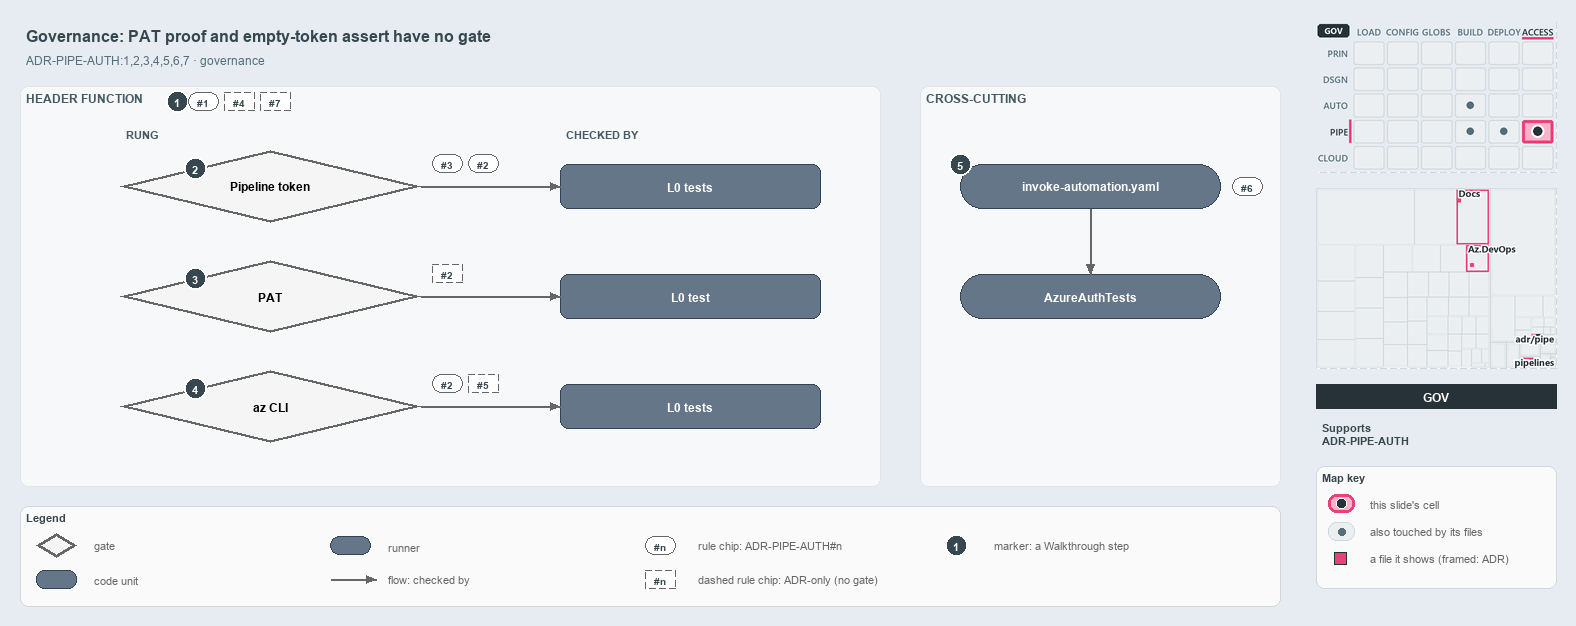

The diagram above was exported from draw.io. Its source (the exported page's mxGraphModel, read from the mxfile embedded in the PNG):
<mxGraphModel dx="1024" dy="768" grid="0" gridSize="10" guides="1" tooltips="1" connect="1" arrows="1" fold="1" page="1" pageScale="1" pageWidth="1572" pageHeight="620" background="#E6ECF2" math="0" shadow="0">
  <root>
    <mxCell id="0" />
    <mxCell id="1" parent="0" />
    <mxCell id="title" value="Governance: PAT proof and empty-token assert have no gate" style="text;html=1;align=left;verticalAlign=middle;fontSize=16;fontStyle=1;fontColor=#37474F;" vertex="1" parent="1">
      <mxGeometry x="20" y="14" width="1260" height="30" as="geometry" />
    </mxCell>
    <mxCell id="subtitle" value="ADR-PIPE-AUTH:1,2,3,4,5,6,7 &amp;#183; governance" style="text;html=1;align=left;verticalAlign=middle;fontSize=12;fontColor=#546E7A;" vertex="1" parent="1">
      <mxGeometry x="20" y="44" width="1240" height="20" as="geometry" />
    </mxCell>
    <mxCell id="band" value="HEADER FUNCTION" style="rounded=1;html=1;arcSize=3;fillColor=#F6F8FA;strokeColor=#E1E4E8;verticalAlign=top;align=left;spacingLeft=8;fontStyle=1;fontSize=12;fontColor=#455A64;" vertex="1" parent="1">
      <mxGeometry x="20" y="80" width="860" height="400" as="geometry" />
    </mxCell>
    <mxCell id="mark-1" value="1" style="ellipse;html=1;fillColor=#37474F;strokeColor=#FFFFFF;strokeWidth=2;fontColor=#FFFFFF;fontStyle=1;fontSize=11;" vertex="1" parent="1">
      <mxGeometry x="166" y="84" width="22" height="22" as="geometry" />
    </mxCell>
    <mxCell id="chip-1" value="#1" style="rounded=1;arcSize=50;whiteSpace=wrap;html=1;fillColor=#FFFFFF;strokeColor=#666666;fontColor=#37474F;fontStyle=1;fontSize=10.5;" vertex="1" parent="1">
      <mxGeometry x="188" y="86" width="30" height="18" as="geometry" />
    </mxCell>
    <mxCell id="chip-4" value="#4" style="rounded=1;arcSize=50;whiteSpace=wrap;html=1;fillColor=#FFFFFF;strokeColor=#666666;fontColor=#37474F;fontStyle=1;fontSize=10.5;dashed=1;" vertex="1" parent="1">
      <mxGeometry x="224" y="86" width="30" height="18" as="geometry" />
    </mxCell>
    <mxCell id="chip-7" value="#7" style="rounded=1;arcSize=50;whiteSpace=wrap;html=1;fillColor=#FFFFFF;strokeColor=#666666;fontColor=#37474F;fontStyle=1;fontSize=10.5;dashed=1;" vertex="1" parent="1">
      <mxGeometry x="260" y="86" width="30" height="18" as="geometry" />
    </mxCell>
    <mxCell id="col-rung" value="RUNG" style="text;html=1;align=left;verticalAlign=middle;fontSize=11;fontStyle=1;fontColor=#455A64;" vertex="1" parent="1">
      <mxGeometry x="120" y="118" width="120" height="18" as="geometry" />
    </mxCell>
    <mxCell id="col-checked" value="CHECKED BY" style="text;html=1;align=left;verticalAlign=middle;fontSize=11;fontStyle=1;fontColor=#455A64;" vertex="1" parent="1">
      <mxGeometry x="560" y="118" width="120" height="18" as="geometry" />
    </mxCell>
    <mxCell id="g-pipeline" value="&lt;b&gt;Pipeline token&lt;/b&gt;" style="rhombus;whiteSpace=wrap;html=1;fillColor=#f5f5f5;strokeColor=#666666;strokeWidth=3;fontSize=12;" vertex="1" parent="1">
      <mxGeometry x="120" y="144" width="300" height="72" as="geometry" />
    </mxCell>
    <mxCell id="mark-2" value="2" style="ellipse;html=1;fillColor=#37474F;strokeColor=#FFFFFF;strokeWidth=2;fontColor=#FFFFFF;fontStyle=1;fontSize=11;" vertex="1" parent="1">
      <mxGeometry x="184.0" y="151.0" width="22" height="22" as="geometry" />
    </mxCell>
    <mxCell id="chip-g-pipeline-0" value="#3" style="rounded=1;arcSize=50;whiteSpace=wrap;html=1;fillColor=#FFFFFF;strokeColor=#666666;fontColor=#37474F;fontStyle=1;fontSize=10.5;" vertex="1" parent="1">
      <mxGeometry x="432" y="148" width="30" height="18" as="geometry" />
    </mxCell>
    <mxCell id="chip-g-pipeline-1" value="#2" style="rounded=1;arcSize=50;whiteSpace=wrap;html=1;fillColor=#FFFFFF;strokeColor=#666666;fontColor=#37474F;fontStyle=1;fontSize=10.5;" vertex="1" parent="1">
      <mxGeometry x="468" y="148" width="30" height="18" as="geometry" />
    </mxCell>
    <mxCell id="t-pipeline" value="&lt;b&gt;L0 tests&lt;/b&gt;" style="rounded=1;whiteSpace=wrap;html=1;arcSize=20;fillColor=#647687;strokeColor=#314354;fontSize=12;fontColor=#FFFFFF;" vertex="1" parent="1">
      <mxGeometry x="560" y="158" width="260" height="44" as="geometry" />
    </mxCell>
    <mxCell id="p-e-g-pipeline-t-pipeline-a" value="" style="text;html=1;strokeColor=none;fillColor=none;" vertex="1" parent="1">
      <mxGeometry x="420" y="180" width="1" height="1" as="geometry" />
    </mxCell>
    <mxCell id="p-e-g-pipeline-t-pipeline-b" value="" style="text;html=1;strokeColor=none;fillColor=none;" vertex="1" parent="1">
      <mxGeometry x="560" y="180" width="1" height="1" as="geometry" />
    </mxCell>
    <mxCell id="e-g-pipeline-t-pipeline" value="" style="edgeStyle=orthogonalEdgeStyle;rounded=1;html=1;fontSize=10;endArrow=block;strokeColor=#666666;" edge="1" parent="1" source="p-e-g-pipeline-t-pipeline-a" target="p-e-g-pipeline-t-pipeline-b">
      <mxGeometry relative="1" as="geometry" />
    </mxCell>
    <mxCell id="g-pat" value="&lt;b&gt;PAT&lt;/b&gt;" style="rhombus;whiteSpace=wrap;html=1;fillColor=#f5f5f5;strokeColor=#666666;strokeWidth=3;fontSize=12;" vertex="1" parent="1">
      <mxGeometry x="120" y="254" width="300" height="72" as="geometry" />
    </mxCell>
    <mxCell id="mark-3" value="3" style="ellipse;html=1;fillColor=#37474F;strokeColor=#FFFFFF;strokeWidth=2;fontColor=#FFFFFF;fontStyle=1;fontSize=11;" vertex="1" parent="1">
      <mxGeometry x="184.0" y="261.0" width="22" height="22" as="geometry" />
    </mxCell>
    <mxCell id="chip-g-pat-0" value="#2" style="rounded=1;arcSize=50;whiteSpace=wrap;html=1;fillColor=#FFFFFF;strokeColor=#666666;fontColor=#37474F;fontStyle=1;fontSize=10.5;dashed=1;" vertex="1" parent="1">
      <mxGeometry x="432" y="258" width="30" height="18" as="geometry" />
    </mxCell>
    <mxCell id="t-pat" value="&lt;b&gt;L0 test&lt;/b&gt;" style="rounded=1;whiteSpace=wrap;html=1;arcSize=20;fillColor=#647687;strokeColor=#314354;fontSize=12;fontColor=#FFFFFF;" vertex="1" parent="1">
      <mxGeometry x="560" y="268" width="260" height="44" as="geometry" />
    </mxCell>
    <mxCell id="p-e-g-pat-t-pat-a" value="" style="text;html=1;strokeColor=none;fillColor=none;" vertex="1" parent="1">
      <mxGeometry x="420" y="290" width="1" height="1" as="geometry" />
    </mxCell>
    <mxCell id="p-e-g-pat-t-pat-b" value="" style="text;html=1;strokeColor=none;fillColor=none;" vertex="1" parent="1">
      <mxGeometry x="560" y="290" width="1" height="1" as="geometry" />
    </mxCell>
    <mxCell id="e-g-pat-t-pat" value="" style="edgeStyle=orthogonalEdgeStyle;rounded=1;html=1;fontSize=10;endArrow=block;strokeColor=#666666;" edge="1" parent="1" source="p-e-g-pat-t-pat-a" target="p-e-g-pat-t-pat-b">
      <mxGeometry relative="1" as="geometry" />
    </mxCell>
    <mxCell id="g-azcli" value="&lt;b&gt;az CLI&lt;/b&gt;" style="rhombus;whiteSpace=wrap;html=1;fillColor=#f5f5f5;strokeColor=#666666;strokeWidth=3;fontSize=12;" vertex="1" parent="1">
      <mxGeometry x="120" y="364" width="300" height="72" as="geometry" />
    </mxCell>
    <mxCell id="mark-4" value="4" style="ellipse;html=1;fillColor=#37474F;strokeColor=#FFFFFF;strokeWidth=2;fontColor=#FFFFFF;fontStyle=1;fontSize=11;" vertex="1" parent="1">
      <mxGeometry x="184.0" y="371.0" width="22" height="22" as="geometry" />
    </mxCell>
    <mxCell id="chip-g-azcli-0" value="#2" style="rounded=1;arcSize=50;whiteSpace=wrap;html=1;fillColor=#FFFFFF;strokeColor=#666666;fontColor=#37474F;fontStyle=1;fontSize=10.5;" vertex="1" parent="1">
      <mxGeometry x="432" y="368" width="30" height="18" as="geometry" />
    </mxCell>
    <mxCell id="chip-g-azcli-1" value="#5" style="rounded=1;arcSize=50;whiteSpace=wrap;html=1;fillColor=#FFFFFF;strokeColor=#666666;fontColor=#37474F;fontStyle=1;fontSize=10.5;dashed=1;" vertex="1" parent="1">
      <mxGeometry x="468" y="368" width="30" height="18" as="geometry" />
    </mxCell>
    <mxCell id="t-azcli" value="&lt;b&gt;L0 tests&lt;/b&gt;" style="rounded=1;whiteSpace=wrap;html=1;arcSize=20;fillColor=#647687;strokeColor=#314354;fontSize=12;fontColor=#FFFFFF;" vertex="1" parent="1">
      <mxGeometry x="560" y="378" width="260" height="44" as="geometry" />
    </mxCell>
    <mxCell id="p-e-g-azcli-t-azcli-a" value="" style="text;html=1;strokeColor=none;fillColor=none;" vertex="1" parent="1">
      <mxGeometry x="420" y="400" width="1" height="1" as="geometry" />
    </mxCell>
    <mxCell id="p-e-g-azcli-t-azcli-b" value="" style="text;html=1;strokeColor=none;fillColor=none;" vertex="1" parent="1">
      <mxGeometry x="560" y="400" width="1" height="1" as="geometry" />
    </mxCell>
    <mxCell id="e-g-azcli-t-azcli" value="" style="edgeStyle=orthogonalEdgeStyle;rounded=1;html=1;fontSize=10;endArrow=block;strokeColor=#666666;" edge="1" parent="1" source="p-e-g-azcli-t-azcli-a" target="p-e-g-azcli-t-azcli-b">
      <mxGeometry relative="1" as="geometry" />
    </mxCell>
    <mxCell id="band-cross" value="CROSS-CUTTING" style="rounded=1;html=1;arcSize=3;fillColor=#F6F8FA;strokeColor=#E1E4E8;verticalAlign=top;align=left;spacingLeft=8;fontStyle=1;fontSize=12;fontColor=#455A64;" vertex="1" parent="1">
      <mxGeometry x="920" y="80" width="360" height="400" as="geometry" />
    </mxCell>
    <mxCell id="r-step" value="&lt;b&gt;invoke-automation.yaml&lt;/b&gt;" style="rounded=1;arcSize=50;whiteSpace=wrap;html=1;fillColor=#647687;strokeColor=#314354;fontSize=12;fontColor=#FFFFFF;" vertex="1" parent="1">
      <mxGeometry x="960" y="158" width="260" height="44" as="geometry" />
    </mxCell>
    <mxCell id="mark-5" value="5" style="ellipse;html=1;fillColor=#37474F;strokeColor=#FFFFFF;strokeWidth=2;fontColor=#FFFFFF;fontStyle=1;fontSize=11;" vertex="1" parent="1">
      <mxGeometry x="949" y="147" width="22" height="22" as="geometry" />
    </mxCell>
    <mxCell id="chip-6" value="#6" style="rounded=1;arcSize=50;whiteSpace=wrap;html=1;fillColor=#FFFFFF;strokeColor=#666666;fontColor=#37474F;fontStyle=1;fontSize=10.5;" vertex="1" parent="1">
      <mxGeometry x="1232" y="171" width="30" height="18" as="geometry" />
    </mxCell>
    <mxCell id="r-authtests" value="&lt;b&gt;AzureAuthTests&lt;/b&gt;" style="rounded=1;arcSize=50;whiteSpace=wrap;html=1;fillColor=#647687;strokeColor=#314354;fontSize=12;fontColor=#FFFFFF;" vertex="1" parent="1">
      <mxGeometry x="960" y="268" width="260" height="44" as="geometry" />
    </mxCell>
    <mxCell id="p-e-step-authtests-a" value="" style="text;html=1;strokeColor=none;fillColor=none;" vertex="1" parent="1">
      <mxGeometry x="1090" y="202" width="1" height="1" as="geometry" />
    </mxCell>
    <mxCell id="p-e-step-authtests-b" value="" style="text;html=1;strokeColor=none;fillColor=none;" vertex="1" parent="1">
      <mxGeometry x="1090" y="268" width="1" height="1" as="geometry" />
    </mxCell>
    <mxCell id="e-step-authtests" value="" style="edgeStyle=orthogonalEdgeStyle;rounded=1;html=1;fontSize=10;endArrow=block;strokeColor=#666666;" edge="1" parent="1" source="p-e-step-authtests-a" target="p-e-step-authtests-b">
      <mxGeometry relative="1" as="geometry" />
    </mxCell>
    <mxCell id="legend" value="&lt;b&gt;Legend&lt;/b&gt;" style="rounded=1;whiteSpace=wrap;html=1;arcSize=6;fillColor=#FAFAFA;strokeColor=#CFD8DC;align=left;verticalAlign=top;spacing=8;fontSize=11;fontColor=#37474F;" vertex="1" parent="1">
      <mxGeometry x="20" y="500" width="1260" height="100" as="geometry" />
    </mxCell>
    <mxCell id="legend-0" value="" style="rhombus;whiteSpace=wrap;html=1;fillColor=#f5f5f5;strokeColor=#666666;strokeWidth=3;" vertex="1" parent="1">
      <mxGeometry x="36.0" y="527.0" width="40" height="24" as="geometry" />
    </mxCell>
    <mxCell id="legend-0-text" value="gate" style="text;html=1;align=left;verticalAlign=middle;fontSize=11;fontColor=#666666;" vertex="1" parent="1">
      <mxGeometry x="88" y="529" width="240" height="20" as="geometry" />
    </mxCell>
    <mxCell id="legend-1" value="" style="rounded=1;whiteSpace=wrap;html=1;arcSize=20;fillColor=#647687;strokeColor=#314354;fontColor=#FFFFFF;" vertex="1" parent="1">
      <mxGeometry x="36.0" y="564.0" width="40" height="18" as="geometry" />
    </mxCell>
    <mxCell id="legend-1-text" value="code unit" style="text;html=1;align=left;verticalAlign=middle;fontSize=11;fontColor=#666666;" vertex="1" parent="1">
      <mxGeometry x="88" y="563" width="240" height="20" as="geometry" />
    </mxCell>
    <mxCell id="legend-2" value="" style="rounded=1;arcSize=50;whiteSpace=wrap;html=1;fillColor=#647687;strokeColor=#314354;fontColor=#FFFFFF;" vertex="1" parent="1">
      <mxGeometry x="330.0" y="530.0" width="40" height="18" as="geometry" />
    </mxCell>
    <mxCell id="legend-2-text" value="runner" style="text;html=1;align=left;verticalAlign=middle;fontSize=11;fontColor=#666666;" vertex="1" parent="1">
      <mxGeometry x="382" y="529" width="240" height="20" as="geometry" />
    </mxCell>
    <mxCell id="legend-3-a" value="" style="text;html=1;strokeColor=none;fillColor=none;" vertex="1" parent="1">
      <mxGeometry x="330" y="573" width="1" height="1" as="geometry" />
    </mxCell>
    <mxCell id="legend-3-b" value="" style="text;html=1;strokeColor=none;fillColor=none;" vertex="1" parent="1">
      <mxGeometry x="376" y="573" width="1" height="1" as="geometry" />
    </mxCell>
    <mxCell id="legend-3" value="" style="edgeStyle=orthogonalEdgeStyle;rounded=1;html=1;fontSize=10;endArrow=block;strokeColor=#666666;" edge="1" parent="1" source="legend-3-a" target="legend-3-b">
      <mxGeometry relative="1" as="geometry" />
    </mxCell>
    <mxCell id="legend-3-text" value="flow: checked by" style="text;html=1;align=left;verticalAlign=middle;fontSize=11;fontColor=#666666;" vertex="1" parent="1">
      <mxGeometry x="382" y="563" width="240" height="20" as="geometry" />
    </mxCell>
    <mxCell id="legend-4" value="#n" style="rounded=1;arcSize=50;whiteSpace=wrap;html=1;fillColor=#FFFFFF;strokeColor=#666666;fontColor=#37474F;fontStyle=1;fontSize=10.5;" vertex="1" parent="1">
      <mxGeometry x="645" y="530" width="30" height="18" as="geometry" />
    </mxCell>
    <mxCell id="legend-4-text" value="rule chip: ADR-PIPE-AUTH#n" style="text;html=1;align=left;verticalAlign=middle;fontSize=11;fontColor=#666666;" vertex="1" parent="1">
      <mxGeometry x="692" y="529" width="240" height="20" as="geometry" />
    </mxCell>
    <mxCell id="legend-5" value="#n" style="rounded=1;arcSize=50;whiteSpace=wrap;html=1;fillColor=#FFFFFF;strokeColor=#666666;fontColor=#37474F;fontStyle=1;fontSize=10.5;dashed=1;" vertex="1" parent="1">
      <mxGeometry x="645" y="564" width="30" height="18" as="geometry" />
    </mxCell>
    <mxCell id="legend-5-text" value="dashed rule chip: ADR-only (no gate)" style="text;html=1;align=left;verticalAlign=middle;fontSize=11;fontColor=#666666;" vertex="1" parent="1">
      <mxGeometry x="692" y="563" width="240" height="20" as="geometry" />
    </mxCell>
    <mxCell id="legend-6" value="1" style="ellipse;html=1;fillColor=#37474F;strokeColor=#FFFFFF;strokeWidth=2;fontColor=#FFFFFF;fontStyle=1;fontSize=11;" vertex="1" parent="1">
      <mxGeometry x="945" y="528" width="22" height="22" as="geometry" />
    </mxCell>
    <mxCell id="legend-6-text" value="marker: a Walkthrough step" style="text;html=1;align=left;verticalAlign=middle;fontSize=11;fontColor=#666666;" vertex="1" parent="1">
      <mxGeometry x="988" y="529" width="240" height="20" as="geometry" />
    </mxCell>
    <mxCell id="minimap-stack" value="" style="shape=image;html=1;imageAspect=0;aspect=fixed;verticalLabelPosition=bottom;strokeColor=#CFD8DC;dashed=1;fillColor=#FAFAFA;image=data:image/png,(base64 omitted: 16148 chars);" vertex="1" parent="1">
      <mxGeometry x="1316" y="16" width="240" height="150" as="geometry" />
    </mxCell>
    <mxCell id="minimap-tree" value="" style="shape=image;html=1;imageAspect=0;aspect=fixed;verticalLabelPosition=bottom;strokeColor=#CFD8DC;dashed=1;fillColor=#FAFAFA;image=data:image/png,(base64 omitted: 14272 chars);" vertex="1" parent="1">
      <mxGeometry x="1316" y="182" width="240" height="180" as="geometry" />
    </mxCell>
    <mxCell id="lens-badge" value="GOV" style="rounded=0;whiteSpace=wrap;html=1;align=center;verticalAlign=middle;fontSize=12;fontStyle=1;fontColor=#FFFFFF;fillColor=#263238;strokeColor=none;" vertex="1" parent="1">
      <mxGeometry x="1316" y="378" width="240" height="24" as="geometry" />
    </mxCell>
    <mxCell id="supports" value="&lt;b&gt;Supports&lt;/b&gt;&lt;br&gt;ADR-PIPE-AUTH" style="text;html=1;whiteSpace=wrap;align=left;verticalAlign=top;fontSize=11;fontColor=#37474F;" vertex="1" parent="1">
      <mxGeometry x="1316" y="410" width="240" height="38" as="geometry" />
    </mxCell>
    <mxCell id="mapkey" value="&lt;b&gt;Map key&lt;/b&gt;" style="rounded=1;whiteSpace=wrap;html=1;arcSize=6;fillColor=#FAFAFA;strokeColor=#CFD8DC;align=left;verticalAlign=top;spacing=8;fontSize=11;fontColor=#37474F;" vertex="1" parent="1">
      <mxGeometry x="1316" y="460" width="240" height="122" as="geometry" />
    </mxCell>
    <mxCell id="mapkey-here" value="" style="rounded=1;arcSize=20;html=1;fillColor=#F7B3CA;strokeColor=#EC407A;strokeWidth=3;" vertex="1" parent="1">
      <mxGeometry x="1328" y="488" width="26" height="18" as="geometry" />
    </mxCell>
    <mxCell id="mapkey-here-dot" value="" style="ellipse;html=1;fillColor=#263238;strokeColor=#FFFFFF;strokeWidth=1.5;" vertex="1" parent="1">
      <mxGeometry x="1336" y="492" width="10" height="10" as="geometry" />
    </mxCell>
    <mxCell id="mapkey-here-text" value="this slide's cell" style="text;html=1;align=left;verticalAlign=middle;fontSize=11;fontColor=#666666;" vertex="1" parent="1">
      <mxGeometry x="1364" y="487" width="180" height="20" as="geometry" />
    </mxCell>
    <mxCell id="mapkey-touched" value="" style="rounded=1;arcSize=20;html=1;fillColor=#ECEFF1;strokeColor=#CFD8DC;" vertex="1" parent="1">
      <mxGeometry x="1328" y="516" width="26" height="18" as="geometry" />
    </mxCell>
    <mxCell id="mapkey-touched-dot" value="" style="ellipse;html=1;fillColor=#546E7A;strokeColor=none;" vertex="1" parent="1">
      <mxGeometry x="1338" y="522" width="7" height="7" as="geometry" />
    </mxCell>
    <mxCell id="mapkey-touched-text" value="also touched by its files" style="text;html=1;align=left;verticalAlign=middle;fontSize=11;fontColor=#666666;" vertex="1" parent="1">
      <mxGeometry x="1364" y="515" width="180" height="20" as="geometry" />
    </mxCell>
    <mxCell id="mapkey-file" value="" style="rounded=0;html=1;fillColor=#EC407A;strokeColor=#263238;strokeWidth=1.5;" vertex="1" parent="1">
      <mxGeometry x="1334" y="546" width="12" height="12" as="geometry" />
    </mxCell>
    <mxCell id="mapkey-file-text" value="a file it shows (framed: ADR)" style="text;html=1;align=left;verticalAlign=middle;fontSize=11;fontColor=#666666;" vertex="1" parent="1">
      <mxGeometry x="1364" y="542" width="180" height="20" as="geometry" />
    </mxCell>
  </root>
</mxGraphModel>